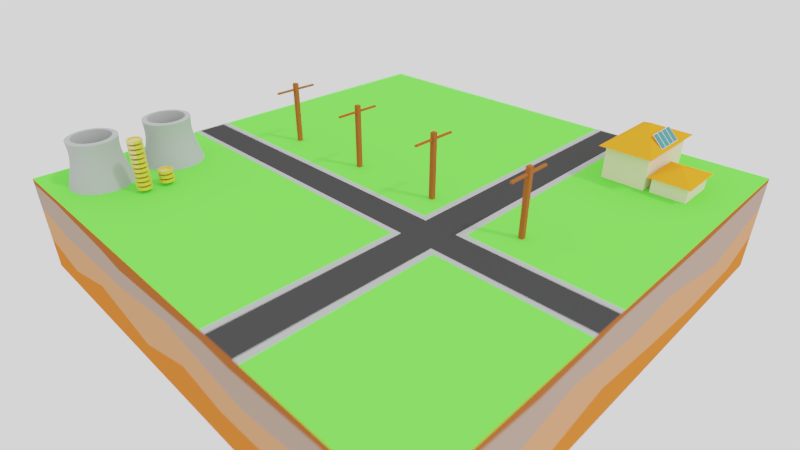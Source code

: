 # Source: solar1.blend  (saved by Blender 2.74.5; exported with 4.5.12 LTS)
import bpy
from mathutils import Matrix  # noqa: F401  (used for matrix-valued properties, if any)

bpy.ops.wm.read_factory_settings(use_empty=True)
scene = bpy.context.scene
scene.name = 'Scene'

# ---- collections
col_collection_1 = bpy.data.collections.new('Collection 1'); scene.collection.children.link(col_collection_1)

# ---- materials (node trees are filled in below, after node groups)
mat_topsoil = bpy.data.materials.new('topsoil')
mat_topsoil.alpha_threshold = 0.0
mat_topsoil.roughness = 0.5
mat_smoke = bpy.data.materials.new('Smoke')
mat_smoke.alpha_threshold = 0.0
mat_smoke.roughness = 0.5
mat_silver = bpy.data.materials.new('silver')
mat_silver.alpha_threshold = 0.0
mat_silver.diffuse_color = (1.0, 1.0, 1.0, 1.0)
mat_silver.roughness = 0.5
mat_silver.specular_intensity = 0.979
mat_material_001 = bpy.data.materials.new('Material.001')
mat_material_001.alpha_threshold = 0.0
mat_material_001.diffuse_color = (0.4899, 0.9765, 1.0, 1.0)
mat_material_001.roughness = 0.5
mat_material_001.line_color = (0.0, 0.0, 0.0, 1.0)
mat_material_002 = bpy.data.materials.new('Material.002')
mat_material_002.alpha_threshold = 0.0
mat_material_002.diffuse_color = (0.8976, 0.9765, 1.0, 1.0)
mat_material_002.roughness = 0.5
mat_material_002.line_color = (0.0, 0.0, 0.0, 1.0)
mat_concrete = bpy.data.materials.new('concrete')
mat_concrete.alpha_threshold = 0.0
mat_concrete.roughness = 0.5
mat_walls = bpy.data.materials.new('walls')
mat_walls.alpha_threshold = 0.0
mat_walls.roughness = 0.5
mat_roof = bpy.data.materials.new('roof')
mat_roof.alpha_threshold = 0.0
mat_roof.roughness = 0.5
mat_grass = bpy.data.materials.new('grass')
mat_grass.alpha_threshold = 0.0
mat_grass.diffuse_color = (0.1346, 1.0, 0.06233, 1.0)
mat_grass.roughness = 0.5
mat_grass.line_color = (0.0, 0.0, 0.0, 1.0)
mat_crust = bpy.data.materials.new('crust')
mat_crust.alpha_threshold = 0.0
mat_crust.roughness = 0.5
mat_mantle = bpy.data.materials.new('mantle')
mat_mantle.alpha_threshold = 0.0
mat_mantle.roughness = 0.5
mat_core = bpy.data.materials.new('core')
mat_core.alpha_threshold = 0.0
mat_core.roughness = 0.5
mat_asphault = bpy.data.materials.new('asphault')
mat_asphault.alpha_threshold = 0.0
mat_asphault.roughness = 0.5

# ---- material node trees
mat_topsoil.use_nodes = True; mat_topsoil.node_tree.nodes.clear()
_N = mat_topsoil.node_tree.nodes; _L = mat_topsoil.node_tree.links
n0 = _N.new('ShaderNodeOutputMaterial'); n0.name = 'Material Output'; n0.location = (300, 300)
n1 = _N.new('ShaderNodeBsdfDiffuse'); n1.name = 'Diffuse BSDF'; n1.location = (10, 300)
n1.inputs[0].default_value = (0.3537, 0.08784, 0.02008, 1.0)
n1.inputs[1].default_value = 0.2026
_L.new(n1.outputs[0], n0.inputs[0])
n0.is_active_output = True
mat_smoke.use_nodes = True; mat_smoke.node_tree.nodes.clear()
_N = mat_smoke.node_tree.nodes; _L = mat_smoke.node_tree.links
n0 = _N.new('ShaderNodeOutputMaterial'); n0.name = 'Material Output'; n0.location = (1200, 150)
n1 = _N.new('ShaderNodeBsdfDiffuse'); n1.name = 'Diffuse BSDF.001'; n1.location = (1000, 150)
n1.inputs[0].default_value = (0.1282, 0.1282, 0.1282, 1.0)
n1.inputs[1].default_value = 0.8302
_L.new(n1.outputs[0], n0.inputs[0])
n0.is_active_output = True
mat_silver.use_nodes = True; mat_silver.node_tree.nodes.clear()
_N = mat_silver.node_tree.nodes; _L = mat_silver.node_tree.links
n0 = _N.new('ShaderNodeOutputMaterial'); n0.name = 'Material Output'; n0.location = (300, 300)
n1 = _N.new('ShaderNodeMixShader'); n1.name = 'Mix Shader'; n1.location = (110, 300)
n1.inputs[0].default_value = 0.2744
n2 = _N.new('ShaderNodeBsdfDiffuse'); n2.name = 'Diffuse BSDF'; n2.location = (-90, 300)
n2.inputs[0].default_value = (0.8, 0.5492, 0.02022, 1.0)
n2.inputs[1].default_value = 0.0439
n3 = _N.new('ShaderNodeBsdfAnisotropic'); n3.name = 'Glossy BSDF'; n3.location = (-90, 300)
n3.distribution = 'GGX'
n3.inputs[1].default_value = 0.2547
_L.new(n1.outputs[0], n0.inputs[0])
_L.new(n2.outputs[0], n1.inputs[1])
_L.new(n3.outputs[0], n1.inputs[2])
n0.is_active_output = True
mat_material_001.use_nodes = True; mat_material_001.node_tree.nodes.clear()
_N = mat_material_001.node_tree.nodes; _L = mat_material_001.node_tree.links
n0 = _N.new('ShaderNodeOutputMaterial'); n0.name = 'Material Output'; n0.location = (300, 300)
n1 = _N.new('ShaderNodeBsdfAnisotropic'); n1.name = 'Glossy BSDF'; n1.location = (100, 300)
n1.distribution = 'GGX'
n1.inputs[0].default_value = (0.07451, 0.3139, 0.3276, 1.0)
n1.inputs[1].default_value = 0.2337
_L.new(n1.outputs[0], n0.inputs[0])
n0.is_active_output = True
mat_concrete.use_nodes = True; mat_concrete.node_tree.nodes.clear()
_N = mat_concrete.node_tree.nodes; _L = mat_concrete.node_tree.links
n0 = _N.new('ShaderNodeOutputMaterial'); n0.name = 'Material Output'; n0.location = (300, 300)
n1 = _N.new('ShaderNodeBsdfDiffuse'); n1.name = 'Diffuse BSDF'; n1.location = (10, 300)
n1.inputs[0].default_value = (0.401, 0.4099, 0.4099, 1.0)
n1.inputs[1].default_value = 0.125
_L.new(n1.outputs[0], n0.inputs[0])
n0.is_active_output = True
mat_walls.use_nodes = True; mat_walls.node_tree.nodes.clear()
_N = mat_walls.node_tree.nodes; _L = mat_walls.node_tree.links
n0 = _N.new('ShaderNodeOutputMaterial'); n0.name = 'Material Output'; n0.location = (300, 300)
n1 = _N.new('ShaderNodeBsdfDiffuse'); n1.name = 'Diffuse BSDF'; n1.location = (10, 300)
n1.inputs[0].default_value = (0.8114, 0.6939, 0.4602, 1.0)
n1.inputs[1].default_value = 0.03398
_L.new(n1.outputs[0], n0.inputs[0])
n0.is_active_output = True
mat_roof.use_nodes = True; mat_roof.node_tree.nodes.clear()
_N = mat_roof.node_tree.nodes; _L = mat_roof.node_tree.links
n0 = _N.new('ShaderNodeOutputMaterial'); n0.name = 'Material Output'; n0.location = (300, 300)
n1 = _N.new('ShaderNodeBsdfDiffuse'); n1.name = 'Diffuse BSDF'; n1.location = (10, 300)
n1.inputs[0].default_value = (0.8448, 0.2885, 0.01493, 1.0)
n1.inputs[1].default_value = 0.1214
_L.new(n1.outputs[0], n0.inputs[0])
n0.is_active_output = True
mat_crust.use_nodes = True; mat_crust.node_tree.nodes.clear()
_N = mat_crust.node_tree.nodes; _L = mat_crust.node_tree.links
n0 = _N.new('ShaderNodeOutputMaterial'); n0.name = 'Material Output'; n0.location = (300, 300)
n1 = _N.new('ShaderNodeBsdfDiffuse'); n1.name = 'Diffuse BSDF'; n1.location = (10, 300)
n1.inputs[0].default_value = (0.3661, 0.252, 0.1966, 1.0)
_L.new(n1.outputs[0], n0.inputs[0])
n0.is_active_output = True
mat_mantle.use_nodes = True; mat_mantle.node_tree.nodes.clear()
_N = mat_mantle.node_tree.nodes; _L = mat_mantle.node_tree.links
n0 = _N.new('ShaderNodeOutputMaterial'); n0.name = 'Material Output'; n0.location = (300, 300)
n1 = _N.new('ShaderNodeBsdfDiffuse'); n1.name = 'Diffuse BSDF'; n1.location = (10, 300)
n1.inputs[0].default_value = (0.6107, 0.2528, 0.1206, 1.0)
_L.new(n1.outputs[0], n0.inputs[0])
n0.is_active_output = True
mat_core.use_nodes = True; mat_core.node_tree.nodes.clear()
_N = mat_core.node_tree.nodes; _L = mat_core.node_tree.links
n0 = _N.new('ShaderNodeOutputMaterial'); n0.name = 'Material Output'; n0.location = (300, 300)
n1 = _N.new('ShaderNodeBsdfDiffuse'); n1.name = 'Diffuse BSDF'; n1.location = (10, 300)
n1.inputs[0].default_value = (0.6674, 0.1444, 0.02325, 1.0)
_L.new(n1.outputs[0], n0.inputs[0])
n0.is_active_output = True
mat_asphault.use_nodes = True; mat_asphault.node_tree.nodes.clear()
_N = mat_asphault.node_tree.nodes; _L = mat_asphault.node_tree.links
n0 = _N.new('ShaderNodeOutputMaterial'); n0.name = 'Material Output'; n0.location = (300, 300)
n1 = _N.new('ShaderNodeBsdfDiffuse'); n1.name = 'Diffuse BSDF'; n1.location = (10, 300)
n1.inputs[0].default_value = (0.03968, 0.03968, 0.03968, 1.0)
n1.inputs[1].default_value = 0.1845
_L.new(n1.outputs[0], n0.inputs[0])
n0.is_active_output = True

# ---- world
world_world = bpy.data.worlds.new('World'); scene.world = world_world
world_world.color = (1.0, 1.0, 1.0)
world_world.use_sun_shadow = False
world_world.sun_shadow_jitter_overblur = 0.0
world_world.cycles.sampling_method = 'MANUAL'
world_world.cycles.sample_map_resolution = 256
world_world.light_settings.distance = 86.0

# ---- cameras
cam_camera_001 = bpy.data.cameras.new('Camera.001')
cam_camera_001.clip_start = 5.3
cam_camera_001.clip_end = 18.2
cam_camera_001.lens = 55.0
cam_camera_001.sensor_width = 72.0
cam_camera_001.ortho_scale = 16.3
cam_camera_001.show_limits = True
cam_camera_001.show_safe_areas = True
cam_camera_001.dof.use_dof = True
cam_camera_001.dof.focus_distance = 0.0
cam_camera_001.dof.aperture_fstop = 0.4
cam_camera_001.dof.aperture_blades = 5
cam_camera = bpy.data.cameras.new('Camera')
cam_camera.type = 'ORTHO'
cam_camera.clip_end = 100.0
cam_camera.lens = 80.0
cam_camera.sensor_width = 72.0
cam_camera.ortho_scale = 5.675
cam_camera.show_safe_areas = True
cam_camera.dof.focus_distance = 0.0

# ---- lights
light_sun = bpy.data.lights.new('Sun', 'SUN')
light_sun.transmission_factor = 0.0
light_sun.cutoff_distance = 30.0
light_sun.angle = 0.09992
light_sun.energy = 1.0
light_sun.shadow_buffer_clip_start = 1.001
light_sun.shadow_soft_size = 0.05
light_sun.shadow_cascade_max_distance = 1000.0
light_sun.cycles.use_multiple_importance_sampling = False

# ---- meshes
me_cube_001 = bpy.data.meshes.new('Cube.001')
me_cube_001.from_pydata([(-0.04306, -0.04306, -0.008582), (-0.04306, -0.04306, 1.262), (-0.04306, 0.04306, -0.008582), (-0.04306, 0.04306, 1.262), (0.04306, -0.04306, -0.008582), (0.04306, -0.04306, 1.262), (0.04306, 0.04306, -0.008582), (0.04306, 0.04306, 1.262), (-0.02261, -0.04306, 1.118), (-0.02261, -0.04306, 1.153), (-0.02261, 0.04306, 1.153), (-0.02261, 0.04306, 1.118), (0.02261, 0.04306, 1.153), (0.02261, 0.04306, 1.118), (0.02261, -0.04306, 1.153), (0.02261, -0.04306, 1.118), (-0.04306, -0.04306, 1.098), (-0.04306, -0.04306, 1.173), (-0.04306, 0.04306, 1.173), (-0.04306, 0.04306, 1.098), (0.04306, 0.04306, 1.173), (0.04306, 0.04306, 1.098), (0.04306, -0.04306, 1.173), (0.04306, -0.04306, 1.098), (-0.02261, -0.4553, 1.118), (-0.02261, -0.4553, 1.153), (-0.02261, 0.4553, 1.153), (-0.02261, 0.4553, 1.118), (0.02261, 0.4553, 1.153), (0.02261, 0.4553, 1.118), (0.02261, -0.4553, 1.153), (0.02261, -0.4553, 1.118)], [], [(16, 19, 2, 0), (19, 21, 6, 2), (21, 23, 4, 6), (23, 16, 0, 4), (0, 2, 6, 4), (5, 7, 3, 1), (5, 1, 17, 22), (10, 12, 28, 26), (7, 5, 22, 20), (20, 22, 23, 21), (3, 7, 20, 18), (11, 10, 26, 27), (1, 3, 18, 17), (17, 18, 19, 16), (8, 9, 17, 16), (10, 11, 19, 18), (13, 12, 20, 21), (14, 15, 23, 22), (9, 14, 22, 17), (15, 8, 16, 23), (12, 10, 18, 20), (11, 13, 21, 19), (30, 25, 24, 31), (26, 28, 29, 27), (14, 9, 25, 30), (12, 13, 29, 28), (9, 8, 24, 25), (13, 11, 27, 29), (8, 15, 31, 24), (15, 14, 30, 31)])
me_cube_001.materials.append(mat_topsoil)
me_cube_001.use_remesh_preserve_volume = False
me_cube_001.use_remesh_preserve_attributes = False
me_cube_001.use_mirror_vertex_groups = False
me_cube_001.update()
me_circle_003 = bpy.data.meshes.new('Circle.003')
me_circle_003.from_pydata([(8.494e-09, 0.1449, 0.0), (-0.07247, 0.1255, 0.0), (-0.1255, 0.07247, 0.0), (-0.1449, -1.253e-07, 0.0), (-0.1255, -0.07248, 0.0), (-0.07247, -0.1255, 0.0), (-1.339e-08, -0.145, 0.0), (0.07247, -0.1255, 0.0), (0.1255, -0.07248, 0.0), (0.1449, -1.863e-07, 0.0), (0.1255, 0.07247, 0.0), (0.07248, 0.1255, 0.0), (1.821e-08, -1.455e-07, 0.0)], [], [(5, 12, 4), (0, 12, 11), (2, 12, 1), (9, 12, 8), (6, 12, 5), (3, 12, 2), (10, 12, 9), (7, 12, 6), (4, 12, 3), (11, 12, 10), (1, 12, 0), (8, 12, 7)])
me_circle_003.use_remesh_preserve_volume = False
me_circle_003.use_remesh_preserve_attributes = False
me_circle_003.use_mirror_vertex_groups = False
me_circle_003.update()
me_circle_002 = bpy.data.meshes.new('Circle.002')
me_circle_002.from_pydata([(8.494e-09, 0.1449, 0.0), (-0.07247, 0.1255, 0.0), (-0.1255, 0.07247, 0.0), (-0.1449, -1.253e-07, 0.0), (-0.1255, -0.07248, 0.0), (-0.07247, -0.1255, 0.0), (-1.339e-08, -0.145, 0.0), (0.07247, -0.1255, 0.0), (0.1255, -0.07248, 0.0), (0.1449, -1.863e-07, 0.0), (0.1255, 0.07247, 0.0), (0.07248, 0.1255, 0.0), (1.821e-08, -1.455e-07, 0.0)], [], [(5, 12, 4), (0, 12, 11), (2, 12, 1), (9, 12, 8), (6, 12, 5), (3, 12, 2), (10, 12, 9), (7, 12, 6), (4, 12, 3), (11, 12, 10), (1, 12, 0), (8, 12, 7)])
me_circle_002.use_remesh_preserve_volume = False
me_circle_002.use_remesh_preserve_attributes = False
me_circle_002.use_mirror_vertex_groups = False
me_circle_002.update()
me_icosphere = bpy.data.meshes.new('Icosphere')
me_icosphere.from_pydata([(0.0, 2.736e-09, -0.4492), (0.325, -0.2361, -0.2009), (-0.1241, -0.3821, -0.2009), (-0.4017, 2.736e-09, -0.2009), (-0.1241, 0.3821, -0.2009), (0.325, 0.2361, -0.2009), (0.1241, -0.3821, 0.2009), (-0.325, -0.2361, 0.2009), (-0.325, 0.2361, 0.2009), (0.1241, 0.3821, 0.2009), (0.4017, 2.736e-09, 0.2009), (0.0, 2.736e-09, 0.4492)], [], [(0, 1, 2), (1, 0, 5), (0, 2, 3), (0, 3, 4), (0, 4, 5), (1, 5, 10), (2, 1, 6), (3, 2, 7), (4, 3, 8), (5, 4, 9), (1, 10, 6), (2, 6, 7), (3, 7, 8), (4, 8, 9), (5, 9, 10), (6, 10, 11), (7, 6, 11), (8, 7, 11), (9, 8, 11), (10, 9, 11)])
me_icosphere.materials.append(mat_smoke)
me_icosphere.use_remesh_preserve_volume = False
me_icosphere.use_remesh_preserve_attributes = False
me_icosphere.use_mirror_vertex_groups = False
me_icosphere.update()
me_circle_001 = bpy.data.meshes.new('Circle.001')
me_circle_001.from_pydata([(1.27e-08, 0.139, 0.0), (-0.06951, 0.1204, 0.0), (-0.1204, 0.06951, 0.0), (-0.139, -1.31e-07, 0.0), (-0.1204, -0.06951, 0.0), (-0.06951, -0.1204, 0.0), (-8.293e-09, -0.139, 0.0), (0.06951, -0.1204, 0.0), (0.1204, -0.06951, 0.0), (0.139, -1.895e-07, 0.0), (0.1204, 0.06951, 0.0), (0.06951, 0.1204, 0.0), (1.27e-08, 0.139, -0.05323), (-0.06951, 0.1204, -0.05323), (-0.1204, 0.06951, -0.05323), (-0.139, -1.31e-07, -0.05323), (-0.1204, -0.06951, -0.05323), (-0.06951, -0.1204, -0.05323), (-8.293e-09, -0.139, -0.05323), (0.06951, -0.1204, -0.05323), (0.1204, -0.06951, -0.05323), (0.139, -1.895e-07, -0.05323), (0.1204, 0.06951, -0.05323), (0.06951, 0.1204, -0.05323), (1.582e-08, 0.1033, 0.0), (-0.05165, 0.08946, 0.0), (-0.08946, 0.05165, 0.0), (-0.1033, -1.359e-07, 0.0), (-0.08946, -0.05165, 0.0), (-0.05165, -0.08946, 0.0), (2.18e-10, -0.1033, 0.0), (0.05165, -0.08946, 0.0), (0.08946, -0.05165, 0.0), (0.1033, -1.795e-07, 0.0), (0.08946, 0.05165, 0.0), (0.05165, 0.08946, 0.0), (1.582e-08, 0.1033, -0.05323), (-0.05165, 0.08946, -0.05323), (-0.08946, 0.05165, -0.05323), (-0.1033, -1.359e-07, -0.05323), (-0.08946, -0.05165, -0.05323), (-0.05165, -0.08946, -0.05323), (2.18e-10, -0.1033, -0.05323), (0.05165, -0.08946, -0.05323), (0.08946, -0.05165, -0.05323), (0.1033, -1.795e-07, -0.05323), (0.08946, 0.05165, -0.05323), (0.05165, 0.08946, -0.05323), (1.582e-08, 0.1033, -0.01452), (-0.05165, 0.08946, -0.01452), (-0.08946, 0.05165, -0.01452), (-0.1033, -1.359e-07, -0.01452), (-0.08946, -0.05165, -0.01452), (-0.05165, -0.08946, -0.01452), (2.18e-10, -0.1033, -0.01452), (0.05165, -0.08946, -0.01452), (0.08946, -0.05165, -0.01452), (0.1033, -1.795e-07, -0.01452), (0.08946, 0.05165, -0.01452), (0.05165, 0.08946, -0.01452), (1.582e-08, 0.1033, -0.03871), (-0.05165, 0.08946, -0.03871), (-0.08946, 0.05165, -0.03871), (-0.1033, -1.359e-07, -0.03871), (-0.08946, -0.05165, -0.03871), (-0.05165, -0.08946, -0.03871), (2.18e-10, -0.1033, -0.03871), (0.05165, -0.08946, -0.03871), (0.08946, -0.05165, -0.03871), (0.1033, -1.795e-07, -0.03871), (0.08946, 0.05165, -0.03871), (0.05165, 0.08946, -0.03871), (2.406e-08, -1.49e-07, 0.003426), (2.406e-08, -1.49e-07, -0.05665)], [], [(9, 8, 20, 21), (6, 5, 17, 18), (3, 2, 14, 15), (10, 9, 21, 22), (7, 6, 18, 19), (4, 3, 15, 16), (11, 10, 22, 23), (1, 0, 12, 13), (8, 7, 19, 20), (5, 4, 16, 17), (0, 11, 23, 12), (2, 1, 13, 14), (1, 2, 26, 25), (17, 16, 40, 41), (9, 10, 34, 33), (2, 3, 27, 26), (18, 17, 41, 42), (10, 11, 35, 34), (3, 4, 28, 27), (19, 18, 42, 43), (11, 0, 24, 35), (4, 5, 29, 28), (20, 19, 43, 44), (13, 12, 36, 37), (5, 6, 30, 29), (21, 20, 44, 45), (14, 13, 37, 38), (6, 7, 31, 30), (22, 21, 45, 46), (15, 14, 38, 39), (7, 8, 32, 31), (23, 22, 46, 47), (0, 1, 25, 24), (16, 15, 39, 40), (8, 9, 33, 32), (12, 23, 47, 36), (26, 27, 51, 50), (42, 41, 65, 66), (34, 35, 59, 58), (27, 28, 52, 51), (43, 42, 66, 67), (35, 24, 48, 59), (28, 29, 53, 52), (44, 43, 67, 68), (37, 36, 60, 61), (29, 30, 54, 53), (45, 44, 68, 69), (38, 37, 61, 62), (30, 31, 55, 54), (46, 45, 69, 70), (39, 38, 62, 63), (31, 32, 56, 55), (47, 46, 70, 71), (24, 25, 49, 48), (40, 39, 63, 64), (32, 33, 57, 56), (36, 47, 71, 60), (25, 26, 50, 49), (41, 40, 64, 65), (33, 34, 58, 57), (54, 55, 72), (70, 69, 73), (63, 62, 73), (55, 56, 72), (71, 70, 73), (48, 49, 72), (64, 63, 73), (56, 57, 72), (60, 71, 73), (49, 50, 72), (65, 64, 73), (57, 58, 72), (50, 51, 72), (66, 65, 73), (58, 59, 72), (51, 52, 72), (67, 66, 73), (59, 48, 72), (52, 53, 72), (68, 67, 73), (61, 60, 73), (53, 54, 72), (69, 68, 73), (62, 61, 73)])
me_circle_001.materials.append(mat_silver)
me_circle_001.use_remesh_preserve_volume = False
me_circle_001.use_remesh_preserve_attributes = False
me_circle_001.use_mirror_vertex_groups = False
me_circle_001.update()
me_circle = bpy.data.meshes.new('Circle')
me_circle.from_pydata([(1.27e-08, 0.139, 0.0), (-0.06951, 0.1204, 0.0), (-0.1204, 0.06951, 0.0), (-0.139, -1.31e-07, 0.0), (-0.1204, -0.06951, 0.0), (-0.06951, -0.1204, 0.0), (-8.293e-09, -0.139, 0.0), (0.06951, -0.1204, 0.0), (0.1204, -0.06951, 0.0), (0.139, -1.895e-07, 0.0), (0.1204, 0.06951, 0.0), (0.06951, 0.1204, 0.0), (1.27e-08, 0.139, -0.05323), (-0.06951, 0.1204, -0.05323), (-0.1204, 0.06951, -0.05323), (-0.139, -1.31e-07, -0.05323), (-0.1204, -0.06951, -0.05323), (-0.06951, -0.1204, -0.05323), (-8.293e-09, -0.139, -0.05323), (0.06951, -0.1204, -0.05323), (0.1204, -0.06951, -0.05323), (0.139, -1.895e-07, -0.05323), (0.1204, 0.06951, -0.05323), (0.06951, 0.1204, -0.05323), (1.582e-08, 0.1033, 0.0), (-0.05165, 0.08946, 0.0), (-0.08946, 0.05165, 0.0), (-0.1033, -1.359e-07, 0.0), (-0.08946, -0.05165, 0.0), (-0.05165, -0.08946, 0.0), (2.18e-10, -0.1033, 0.0), (0.05165, -0.08946, 0.0), (0.08946, -0.05165, 0.0), (0.1033, -1.795e-07, 0.0), (0.08946, 0.05165, 0.0), (0.05165, 0.08946, 0.0), (1.582e-08, 0.1033, -0.05323), (-0.05165, 0.08946, -0.05323), (-0.08946, 0.05165, -0.05323), (-0.1033, -1.359e-07, -0.05323), (-0.08946, -0.05165, -0.05323), (-0.05165, -0.08946, -0.05323), (2.18e-10, -0.1033, -0.05323), (0.05165, -0.08946, -0.05323), (0.08946, -0.05165, -0.05323), (0.1033, -1.795e-07, -0.05323), (0.08946, 0.05165, -0.05323), (0.05165, 0.08946, -0.05323), (1.582e-08, 0.1033, -0.01452), (-0.05165, 0.08946, -0.01452), (-0.08946, 0.05165, -0.01452), (-0.1033, -1.359e-07, -0.01452), (-0.08946, -0.05165, -0.01452), (-0.05165, -0.08946, -0.01452), (2.18e-10, -0.1033, -0.01452), (0.05165, -0.08946, -0.01452), (0.08946, -0.05165, -0.01452), (0.1033, -1.795e-07, -0.01452), (0.08946, 0.05165, -0.01452), (0.05165, 0.08946, -0.01452), (1.582e-08, 0.1033, -0.03871), (-0.05165, 0.08946, -0.03871), (-0.08946, 0.05165, -0.03871), (-0.1033, -1.359e-07, -0.03871), (-0.08946, -0.05165, -0.03871), (-0.05165, -0.08946, -0.03871), (2.18e-10, -0.1033, -0.03871), (0.05165, -0.08946, -0.03871), (0.08946, -0.05165, -0.03871), (0.1033, -1.795e-07, -0.03871), (0.08946, 0.05165, -0.03871), (0.05165, 0.08946, -0.03871), (2.406e-08, -1.49e-07, 0.003426), (2.406e-08, -1.49e-07, -0.05665)], [], [(9, 8, 20, 21), (6, 5, 17, 18), (3, 2, 14, 15), (10, 9, 21, 22), (7, 6, 18, 19), (4, 3, 15, 16), (11, 10, 22, 23), (1, 0, 12, 13), (8, 7, 19, 20), (5, 4, 16, 17), (0, 11, 23, 12), (2, 1, 13, 14), (1, 2, 26, 25), (17, 16, 40, 41), (9, 10, 34, 33), (2, 3, 27, 26), (18, 17, 41, 42), (10, 11, 35, 34), (3, 4, 28, 27), (19, 18, 42, 43), (11, 0, 24, 35), (4, 5, 29, 28), (20, 19, 43, 44), (13, 12, 36, 37), (5, 6, 30, 29), (21, 20, 44, 45), (14, 13, 37, 38), (6, 7, 31, 30), (22, 21, 45, 46), (15, 14, 38, 39), (7, 8, 32, 31), (23, 22, 46, 47), (0, 1, 25, 24), (16, 15, 39, 40), (8, 9, 33, 32), (12, 23, 47, 36), (26, 27, 51, 50), (42, 41, 65, 66), (34, 35, 59, 58), (27, 28, 52, 51), (43, 42, 66, 67), (35, 24, 48, 59), (28, 29, 53, 52), (44, 43, 67, 68), (37, 36, 60, 61), (29, 30, 54, 53), (45, 44, 68, 69), (38, 37, 61, 62), (30, 31, 55, 54), (46, 45, 69, 70), (39, 38, 62, 63), (31, 32, 56, 55), (47, 46, 70, 71), (24, 25, 49, 48), (40, 39, 63, 64), (32, 33, 57, 56), (36, 47, 71, 60), (25, 26, 50, 49), (41, 40, 64, 65), (33, 34, 58, 57), (54, 55, 72), (70, 69, 73), (63, 62, 73), (55, 56, 72), (71, 70, 73), (48, 49, 72), (64, 63, 73), (56, 57, 72), (60, 71, 73), (49, 50, 72), (65, 64, 73), (57, 58, 72), (50, 51, 72), (66, 65, 73), (58, 59, 72), (51, 52, 72), (67, 66, 73), (59, 48, 72), (52, 53, 72), (68, 67, 73), (61, 60, 73), (53, 54, 72), (69, 68, 73), (62, 61, 73)])
me_circle.materials.append(mat_silver)
me_circle.use_remesh_preserve_volume = False
me_circle.use_remesh_preserve_attributes = False
me_circle.use_mirror_vertex_groups = False
me_circle.update()
me_plane_001 = bpy.data.meshes.new('Plane.001')
me_plane_001.from_pydata([(-0.05224, -0.05151, -0.0161), (0.05107, -0.05151, -0.0161), (-0.05224, 0.0518, -0.0161), (0.05107, 0.0518, -0.0161), (-0.05224, -0.05151, 0.002159), (0.05107, -0.05151, 0.002159), (-0.05224, 0.0518, 0.002159), (0.05107, 0.0518, 0.002159), (-0.05053, 0.0501, 0.002159), (-0.05053, -0.0498, 0.002159), (0.04936, -0.0498, 0.002159), (0.04936, 0.0501, 0.002159), (-0.05053, 0.0501, -0.007052), (-0.05053, -0.0498, -0.007052), (0.04936, -0.0498, -0.007052), (0.04936, 0.0501, -0.007052), (-0.0508, -0.0508, 0.0), (0.0508, -0.0508, 0.0), (-0.0508, 0.0508, 0.0), (0.0508, 0.0508, 0.0)], [], [(0, 2, 3, 1), (11, 8, 12, 15), (3, 2, 6, 7), (1, 3, 7, 5), (0, 1, 5, 4), (2, 0, 4, 6), (9, 8, 6, 4), (10, 9, 4, 5), (11, 10, 5, 7), (8, 11, 7, 6), (13, 14, 15, 12), (10, 11, 15, 14), (9, 10, 14, 13), (8, 9, 13, 12), (16, 17, 19, 18)])
me_plane_001.polygons.foreach_set('material_index', [1, 1, 1, 1, 1, 1, 1, 1, 1, 1, 1, 1, 1, 1, 0])
me_plane_001.materials.append(mat_material_001)
me_plane_001.materials.append(mat_material_002)
me_plane_001.use_remesh_preserve_volume = False
me_plane_001.use_remesh_preserve_attributes = False
me_plane_001.use_mirror_vertex_groups = False
me_plane_001.update()
me_power_plant = bpy.data.meshes.new('power plant')
me_power_plant.from_pydata([(-4.747e-08, 0.6003, 0.0), (-0.1171, 0.5887, 0.0), (-0.2297, 0.5546, 0.0), (-0.3335, 0.4991, 0.0), (-0.4244, 0.4244, 0.0), (-0.4991, 0.3335, 0.0), (-0.5546, 0.2297, 0.0), (-0.5887, 0.1171, 0.0), (-0.6003, 1.592e-07, 0.0), (-0.5887, -0.1171, 0.0), (-0.5546, -0.2297, 0.0), (-0.4991, -0.3335, 0.0), (-0.4244, -0.4244, 0.0), (-0.3335, -0.4991, 0.0), (-0.2297, -0.5546, 0.0), (-0.1171, -0.5887, 0.0), (1.481e-07, -0.6003, 0.0), (0.1171, -0.5887, 0.0), (0.2297, -0.5546, 0.0), (0.3335, -0.4991, 0.0), (0.4244, -0.4244, 0.0), (0.4991, -0.3335, 0.0), (0.5546, -0.2297, 0.0), (0.5887, -0.1171, 0.0), (0.6003, 6.935e-07, 0.0), (0.5887, 0.1171, 0.0), (0.5546, 0.2297, 0.0), (0.4991, 0.3335, 0.0), (0.4244, 0.4244, 0.0), (0.3335, 0.4991, 0.0), (0.2297, 0.5546, 0.0), (0.1171, 0.5887, 0.0), (-6.671e-08, 0.4644, 0.8929), (-0.09059, 0.4554, 0.8929), (-0.1777, 0.429, 0.8929), (-0.258, 0.3861, 0.8929), (-0.3284, 0.3284, 0.8929), (-0.3861, 0.258, 0.8929), (-0.429, 0.1777, 0.8929), (-0.4554, 0.09059, 0.8929), (-0.4644, 1.911e-07, 0.8929), (-0.4554, -0.09059, 0.8929), (-0.429, -0.1777, 0.8929), (-0.3861, -0.258, 0.8929), (-0.3284, -0.3284, 0.8929), (-0.258, -0.3861, 0.8929), (-0.1777, -0.429, 0.8929), (-0.09059, -0.4554, 0.8929), (8.46e-08, -0.4644, 0.8929), (0.09059, -0.4554, 0.8929), (0.1777, -0.429, 0.8929), (0.258, -0.3861, 0.8929), (0.3284, -0.3284, 0.8929), (0.3861, -0.258, 0.8929), (0.429, -0.1777, 0.8929), (0.4554, -0.09059, 0.8929), (0.4644, 6.044e-07, 0.8929), (0.4554, 0.09059, 0.8929), (0.429, 0.1777, 0.8929), (0.3861, 0.258, 0.8929), (0.3284, 0.3284, 0.8929), (0.258, 0.3861, 0.8929), (0.1777, 0.429, 0.8929), (0.09059, 0.4554, 0.8929), (0.1615, -0.3899, 0.5592), (0.08234, -0.414, 0.5592), (-0.3509, 0.2345, 0.5592), (-0.2985, 0.2985, 0.5592), (-6.475e-08, 0.4221, 0.5592), (0.08234, 0.414, 0.5592), (0.2345, -0.3509, 0.5592), (-0.3899, 0.1615, 0.5592), (0.2985, -0.2985, 0.5592), (-0.414, 0.08234, 0.5592), (0.3509, -0.2345, 0.5592), (-0.4221, 2.026e-07, 0.5592), (0.3899, -0.1615, 0.5592), (-0.414, -0.08234, 0.5592), (0.414, -0.08234, 0.5592), (-0.3899, -0.1615, 0.5592), (0.4221, 5.783e-07, 0.5592), (-0.3509, -0.2345, 0.5592), (0.414, 0.08234, 0.5592), (-0.2985, -0.2985, 0.5592), (0.3899, 0.1615, 0.5592), (-0.2345, -0.3509, 0.5592), (0.3509, 0.2345, 0.5592), (-0.1615, -0.3899, 0.5592), (-0.08234, 0.414, 0.5592), (0.2985, 0.2985, 0.5592), (-0.08234, -0.414, 0.5592), (-0.1615, 0.3899, 0.5592), (0.2345, 0.3509, 0.5592), (7.277e-08, -0.4221, 0.5592), (-0.2345, 0.3509, 0.5592), (0.1615, 0.3899, 0.5592), (-1.167e-07, 0.1112, 0.0), (-0.0217, 0.1091, 0.0), (-0.04256, 0.1028, 0.0), (-0.06179, 0.09248, 0.0), (-0.07865, 0.07865, 0.0), (-0.09248, 0.06179, 0.0), (-0.1028, 0.04256, 0.0), (-0.1091, 0.0217, 0.0), (-0.1112, 2.738e-07, 0.0), (-0.1091, -0.0217, 0.0), (-0.1028, -0.04256, 0.0), (-0.09248, -0.06179, 0.0), (-0.07865, -0.07865, 0.0), (-0.06179, -0.09248, 0.0), (-0.04256, -0.1028, 0.0), (-0.0217, -0.1091, 0.0), (-8.049e-08, -0.1112, 0.0), (0.0217, -0.1091, 0.0), (0.04256, -0.1028, 0.0), (0.06179, -0.09248, 0.0), (0.07865, -0.07865, 0.0), (0.09248, -0.06179, 0.0), (0.1028, -0.04256, 0.0), (0.1091, -0.0217, 0.0), (0.1112, 3.728e-07, 0.0), (0.1091, 0.0217, 0.0), (0.1028, 0.04256, 0.0), (0.09248, 0.06179, 0.0), (0.07865, 0.07865, 0.0), (0.06179, 0.09248, 0.0), (0.04256, 0.1028, 0.0), (0.0217, 0.1091, 0.0)], [], [(64, 50, 49, 65), (66, 37, 36, 67), (68, 32, 63, 69), (70, 51, 50, 64), (71, 38, 37, 66), (72, 52, 51, 70), (73, 39, 38, 71), (74, 53, 52, 72), (75, 40, 39, 73), (76, 54, 53, 74), (77, 41, 40, 75), (78, 55, 54, 76), (79, 42, 41, 77), (80, 56, 55, 78), (81, 43, 42, 79), (82, 57, 56, 80), (83, 44, 43, 81), (84, 58, 57, 82), (85, 45, 44, 83), (86, 59, 58, 84), (87, 46, 45, 85), (88, 33, 32, 68), (89, 60, 59, 86), (90, 47, 46, 87), (91, 34, 33, 88), (92, 61, 60, 89), (93, 48, 47, 90), (94, 35, 34, 91), (95, 62, 61, 92), (65, 49, 48, 93), (67, 36, 35, 94), (69, 63, 62, 95), (31, 69, 95, 30), (4, 67, 94, 3), (17, 65, 93, 16), (30, 95, 92, 29), (3, 94, 91, 2), (16, 93, 90, 15), (29, 92, 89, 28), (2, 91, 88, 1), (15, 90, 87, 14), (28, 89, 86, 27), (1, 88, 68, 0), (14, 87, 85, 13), (27, 86, 84, 26), (13, 85, 83, 12), (26, 84, 82, 25), (12, 83, 81, 11), (25, 82, 80, 24), (11, 81, 79, 10), (24, 80, 78, 23), (10, 79, 77, 9), (23, 78, 76, 22), (9, 77, 75, 8), (22, 76, 74, 21), (8, 75, 73, 7), (21, 74, 72, 20), (7, 73, 71, 6), (20, 72, 70, 19), (6, 71, 66, 5), (19, 70, 64, 18), (0, 68, 69, 31), (5, 66, 67, 4), (18, 64, 65, 17), (30, 29, 125, 126), (17, 16, 112, 113), (4, 3, 99, 100), (31, 30, 126, 127), (18, 17, 113, 114), (5, 4, 100, 101), (0, 31, 127, 96), (19, 18, 114, 115), (6, 5, 101, 102), (20, 19, 115, 116), (7, 6, 102, 103), (21, 20, 116, 117), (8, 7, 103, 104), (22, 21, 117, 118), (9, 8, 104, 105), (23, 22, 118, 119), (10, 9, 105, 106), (24, 23, 119, 120), (11, 10, 106, 107), (25, 24, 120, 121), (12, 11, 107, 108), (26, 25, 121, 122), (13, 12, 108, 109), (27, 26, 122, 123), (14, 13, 109, 110), (1, 0, 96, 97), (28, 27, 123, 124), (15, 14, 110, 111), (2, 1, 97, 98), (29, 28, 124, 125), (16, 15, 111, 112), (3, 2, 98, 99)])
me_power_plant.polygons.foreach_set('use_smooth', [True] * 96)
_k = {(0, 1): 1.0, (1, 2): 1.0, (2, 3): 1.0, (3, 4): 1.0, (4, 5): 1.0, (5, 6): 1.0, (6, 7): 1.0, (7, 8): 1.0, (8, 9): 1.0, (9, 10): 1.0, (10, 11): 1.0, (11, 12): 1.0, (12, 13): 1.0, (13, 14): 1.0, (14, 15): 1.0, (15, 16): 1.0, (16, 17): 1.0, (17, 18): 1.0, (18, 19): 1.0, (19, 20): 1.0, (20, 21): 1.0, (21, 22): 1.0, (22, 23): 1.0, (23, 24): 1.0, (24, 25): 1.0, (25, 26): 1.0, (26, 27): 1.0, (27, 28): 1.0, (28, 29): 1.0, (29, 30): 1.0, (30, 31): 1.0, (0, 31): 1.0}
me_power_plant.attributes.new('crease_edge', 'FLOAT', 'EDGE').data.foreach_set('value', [_k.get((min(e.vertices), max(e.vertices)), 0.0) for e in me_power_plant.edges])
me_power_plant.materials.append(mat_concrete)
me_power_plant.use_remesh_preserve_volume = False
me_power_plant.use_remesh_preserve_attributes = False
me_power_plant.use_mirror_vertex_groups = False
me_power_plant.update()
me_house = bpy.data.meshes.new('house')
me_house.from_pydata([(-0.8377, -0.7497, -0.3323), (-0.8377, -0.7497, 0.3323), (-0.8377, 0.7497, -0.3323), (-0.8377, 0.7497, 0.3323), (0.007188, -0.7497, -0.3323), (0.007188, -0.7497, 0.3323), (0.007188, 0.7497, -0.3323), (0.007188, 0.7497, 0.3323), (-0.9232, -0.9014, 0.3323), (-0.9232, 0.9014, 0.3323), (0.09269, 0.9014, 0.3323), (0.09269, -0.9014, 0.3323), (-0.4153, 0.0, 0.6811), (0.1113, -0.7172, -0.3326), (0.1113, -0.7172, -0.03101), (0.1113, 0.1255, -0.3326), (0.1113, 0.1255, -0.03101), (0.7768, -0.7172, -0.3326), (0.7768, -0.7172, -0.03101), (0.7768, 0.1255, -0.3326), (0.7768, 0.1255, -0.03101), (0.04392, -0.8025, -0.03101), (0.04392, 0.2108, -0.03101), (0.8442, 0.2108, -0.03101), (0.8442, -0.8025, -0.03101), (0.444, -0.2959, 0.1273)], [], [(1, 3, 2, 0), (3, 7, 6, 2), (7, 5, 4, 6), (5, 1, 0, 4), (0, 2, 6, 4), (5, 7, 10, 11), (3, 1, 8, 9), (1, 5, 11, 8), (7, 3, 9, 10), (11, 10, 12), (9, 8, 12), (8, 11, 12), (10, 9, 12), (14, 16, 15, 13), (16, 20, 19, 15), (20, 18, 17, 19), (18, 14, 13, 17), (13, 15, 19, 17), (18, 20, 23, 24), (16, 14, 21, 22), (14, 18, 24, 21), (20, 16, 22, 23), (24, 23, 25), (22, 21, 25), (21, 24, 25), (23, 22, 25)])
me_house.polygons.foreach_set('material_index', [0, 0, 0, 0, 0, 1, 1, 1, 1, 1, 1, 1, 1, 0, 0, 0, 0, 0, 1, 1, 1, 1, 1, 1, 1, 1])
me_house.materials.append(mat_walls)
me_house.materials.append(mat_roof)
me_house.use_remesh_preserve_volume = False
me_house.use_remesh_preserve_attributes = False
me_house.use_mirror_vertex_groups = False
me_house.update()
me_cube = bpy.data.meshes.new('Cube')
me_cube.from_pydata([(5.0, 5.0, -1.0), (5.0, -5.0, -1.0), (-5.0, -5.0, -1.0), (-5.0, 5.0, -1.0), (5.0, 5.0, 1.0), (5.0, -5.0, 1.0), (-5.0, -5.0, 1.0), (-5.0, 5.0, 1.0), (5.0, 5.0, -0.269), (5.0, 5.0, 0.3831), (5.0, 5.0, 0.9234), (5.0, -5.0, -0.5413), (5.0, -5.0, 0.3178), (5.0, -5.0, 0.8031), (-5.0, -5.0, -0.3493), (-5.0, -5.0, 0.3831), (-5.0, -5.0, 0.8922), (-5.0, 5.0, -0.2481), (-5.0, 5.0, 0.3831), (-5.0, 5.0, 0.8922), (3.698, 5.0, -1.0), (1.788, 5.0, -1.0), (1.205, 5.0, -1.0), (-1.778, 5.0, -1.001), (-2.299, 5.0, -1.0), (-3.829, 5.0, -1.0), (3.698, -5.0, -1.0), (1.788, -5.0, -1.0), (1.205, -5.0, -1.0), (-1.778, -5.0, -1.001), (-2.299, -5.0, -1.0), (-3.829, -5.0, -1.0), (2.668, 5.0, 1.0), (2.242, 5.0, 1.0), (2.113, 5.0, 1.0), (1.448, 5.0, 1.0), (1.332, 5.0, 1.0), (0.9911, 5.0, 1.0), (2.668, -5.0, 1.0), (2.242, -5.0, 1.0), (2.113, -5.0, 1.0), (1.448, -5.0, 1.0), (1.332, -5.0, 1.0), (0.9911, -5.0, 1.0), (3.698, 5.0, 0.8922), (2.478, 5.0, 0.9175), (1.971, 5.0, 0.9259), (1.392, 5.0, 0.919), (-1.001, 5.0, 0.7925), (-3.855, 5.0, 0.8499), (3.722, 5.0, 0.3587), (2.321, 5.0, 0.2495), (1.125, 5.0, 0.3745), (-0.4182, 5.0, 0.193), (-2.167, 5.0, 0.2398), (-3.829, 5.0, 0.2401), (3.993, 5.0, -0.4757), (1.623, 5.0, -0.2496), (0.7509, 5.0, -0.2294), (-1.147, 5.0, -0.56), (-2.076, 5.0, -0.3834), (-3.829, 5.0, -0.2964), (3.788, -5.0, -0.2706), (1.459, -5.0, -0.3679), (0.4574, -5.0, -0.1913), (-0.8253, -5.0, -0.5729), (-2.461, -5.0, -0.2365), (-3.829, -5.0, -0.5811), (3.738, -5.0, 0.3435), (2.085, -5.0, 0.1593), (0.1934, -5.0, 0.4662), (-1.59, -5.0, 0.233), (-2.088, -5.0, 0.2489), (-3.829, -5.0, 0.1935), (3.751, -5.0, 0.8501), (1.978, -5.0, 0.7553), (1.237, -5.0, 0.7974), (-1.293, -5.0, 0.6699), (-1.978, -5.0, 0.7707), (-3.829, -5.0, 0.891), (5.0, 4.081, -1.0), (5.0, 2.181, -1.0), (5.0, 1.536, -1.0), (5.0, -2.008, -1.0), (5.0, -2.58, -1.0), (5.0, -4.289, -1.0), (-5.0, -1.833, -1.0), (-5.0, -1.549, -1.0), (-5.0, -1.454, -1.0), (-5.0, -0.8636, -1.0), (-5.0, -0.7561, -1.0), (-5.0, -0.4398, -1.0), (5.0, -0.4398, 1.0), (5.0, -0.7561, 1.0), (5.0, -0.8636, 1.0), (5.0, -1.454, 1.0), (5.0, -1.549, 1.0), (5.0, -1.833, 1.0), (-5.0, -1.833, 1.0), (-5.0, -1.549, 1.0), (-5.0, -1.454, 1.0), (-5.0, -0.8636, 1.0), (-5.0, -0.7561, 1.0), (-5.0, -0.4398, 1.0), (-5.0, -3.857, -0.3661), (-5.0, -2.336, -0.04295), (-5.0, -1.102, -0.4692), (-5.0, 0.09366, -0.2117), (-5.0, 1.74, -0.06488), (-5.0, 3.704, -0.4649), (-5.0, -3.942, 0.6497), (-5.0, -2.264, 0.6376), (-5.0, -1.333, 0.6133), (-5.0, -0.6939, 0.5406), (-5.0, 1.498, 0.6255), (-5.0, 3.607, 0.5649), (-5.0, -3.227, 0.9044), (-5.0, -2.215, 0.8559), (-5.0, -1.296, 0.8317), (-5.0, -0.803, 0.8438), (-5.0, 1.183, 0.8317), (-5.0, 3.571, 0.8317), (5.0, 4.007, -0.6127), (5.0, 2.276, -0.622), (5.0, 0.6823, -0.4955), (5.0, -0.9339, -0.3028), (5.0, -2.748, -0.6564), (5.0, -4.131, -0.3231), (5.0, 3.027, -0.05237), (5.0, 1.003, 0.3286), (5.0, -0.2769, 0.2371), (5.0, -1.882, 0.4016), (5.0, -3.064, 0.148), (5.0, -4.311, 0.2742), (5.0, 2.02, 0.8471), (5.0, -0.5717, 0.8785), (5.0, -0.9506, 0.8846), (5.0, -1.566, 0.8404), (5.0, -2.738, 0.7965), (5.0, -4.321, 0.8742), (2.668, -0.4398, 1.0), (2.668, -0.7561, 1.0), (2.668, -0.8636, 1.0), (2.668, -1.454, 1.0), (2.668, -1.549, 1.0), (2.668, -1.833, 1.0), (2.242, -0.4398, 1.0), (2.242, -0.7561, 1.0), (2.242, -0.8636, 1.0), (2.242, -1.454, 1.0), (2.242, -1.549, 1.0), (2.242, -1.833, 1.0), (2.113, -0.4398, 1.0), (2.113, -0.7561, 1.0), (2.113, -0.8636, 1.0), (2.113, -1.454, 1.0), (2.113, -1.549, 1.0), (2.113, -1.833, 1.0), (1.448, -0.4398, 1.0), (1.448, -0.7561, 1.0), (1.448, -0.8636, 1.0), (1.448, -1.454, 1.0), (1.448, -1.549, 1.0), (1.448, -1.833, 1.0), (1.332, -0.4398, 1.0), (1.332, -0.7561, 1.0), (1.332, -0.8636, 1.0), (1.332, -1.454, 1.0), (1.332, -1.549, 1.0), (1.332, -1.833, 1.0), (0.9911, -0.4398, 1.0), (0.9911, -0.7561, 1.0), (0.9911, -0.8636, 1.0), (0.9911, -1.454, 1.0), (0.9911, -1.549, 1.0), (0.9911, -1.833, 1.0), (3.698, -1.833, -1.0), (3.698, -1.549, -1.0), (3.698, -1.454, -1.0), (3.698, -0.8636, -1.0), (3.698, -0.7561, -1.0), (3.698, -0.4398, -1.0), (1.788, -1.833, -1.0), (1.788, -1.549, -1.0), (1.788, -1.454, -1.0), (1.788, -0.8636, -1.0), (1.788, -0.7561, -1.0), (1.788, -0.4398, -1.0), (1.205, -1.833, -1.0), (1.205, -1.549, -1.0), (1.205, -1.454, -1.0), (1.205, -0.8636, -1.0), (1.205, -0.7561, -1.0), (1.205, -0.4398, -1.0), (-1.778, -1.833, -1.0), (-1.779, -1.549, -1.0), (-1.778, -1.454, -1.001), (-1.778, -0.8636, -1.0), (-1.778, -0.7561, -1.001), (-1.778, -0.4398, -1.001), (-2.299, -1.833, -1.0), (-2.299, -1.549, -1.0), (-2.299, -1.454, -1.0), (-2.299, -0.8636, -1.0), (-2.299, -0.7561, -1.0), (-2.299, -0.4398, -1.0), (-3.829, -1.833, -1.0), (-3.829, -1.549, -1.0), (-3.829, -1.454, -1.0), (-3.829, -0.8636, -1.0), (-3.829, -0.7561, -1.0), (-3.829, -0.4398, -1.0), (2.242, 5.0, 1.004), (2.113, 5.0, 1.004), (1.448, 5.0, 1.004), (1.332, 5.0, 1.004), (2.242, -5.0, 1.004), (2.113, -5.0, 1.004), (1.448, -5.0, 1.004), (1.332, -5.0, 1.004), (2.242, -1.833, 1.004), (2.113, -1.833, 1.004), (1.448, -1.833, 1.004), (1.332, -1.833, 1.004), (5.0, -0.7561, 1.004), (5.0, -0.8636, 1.004), (5.0, -1.454, 1.004), (5.0, -1.549, 1.004), (-5.0, -1.549, 1.004), (-5.0, -1.454, 1.004), (-5.0, -0.8636, 1.004), (-5.0, -0.7561, 1.004), (2.668, -0.7561, 1.004), (2.668, -0.8636, 1.004), (2.668, -1.454, 1.004), (2.668, -1.549, 1.004), (2.242, -0.4398, 1.004), (2.242, -0.7561, 1.004), (2.242, -0.8636, 1.004), (2.242, -1.454, 1.004), (2.242, -1.549, 1.004), (2.113, -0.4398, 1.004), (2.113, -0.7561, 1.004), (2.113, -0.8636, 1.004), (2.113, -1.454, 1.004), (2.113, -1.549, 1.004), (1.448, -0.4398, 1.004), (1.448, -0.7561, 1.004), (1.448, -0.8636, 1.004), (1.448, -1.454, 1.004), (1.448, -1.549, 1.004), (1.332, -0.4398, 1.004), (1.332, -0.7561, 1.004), (1.332, -0.8636, 1.004), (1.332, -1.454, 1.004), (1.332, -1.549, 1.004), (0.9911, -0.7561, 1.004), (0.9911, -0.8636, 1.004), (0.9911, -1.454, 1.004), (0.9911, -1.549, 1.004)], [], [(206, 31, 2, 86), (175, 98, 6, 43), (139, 97, 5, 13), (79, 43, 6, 16), (121, 103, 7, 19), (61, 25, 3, 17), (37, 49, 19, 7), (49, 55, 18, 19), (55, 61, 17, 18), (91, 109, 17, 3), (109, 115, 18, 17), (115, 121, 19, 18), (31, 67, 14, 2), (67, 73, 15, 14), (73, 79, 16, 15), (85, 127, 11, 1), (127, 133, 12, 11), (133, 139, 13, 12), (12, 13, 74, 68), (68, 74, 75, 69), (69, 75, 76, 70), (70, 76, 77, 71), (71, 77, 78, 72), (72, 78, 79, 73), (11, 12, 68, 62), (62, 68, 69, 63), (63, 69, 70, 64), (64, 70, 71, 65), (65, 71, 72, 66), (66, 72, 73, 67), (1, 11, 62, 26), (26, 62, 63, 27), (27, 63, 64, 28), (28, 64, 65, 29), (29, 65, 66, 30), (30, 66, 67, 31), (9, 8, 56, 50), (50, 56, 57, 51), (51, 57, 58, 52), (52, 58, 59, 53), (53, 59, 60, 54), (54, 60, 61, 55), (10, 9, 50, 44), (44, 50, 51, 45), (45, 51, 52, 46), (46, 52, 53, 47), (47, 53, 54, 48), (48, 54, 55, 49), (4, 10, 44, 32), (32, 44, 45, 33), (33, 45, 46, 34), (34, 46, 47, 35), (35, 47, 48, 36), (36, 48, 49, 37), (8, 0, 20, 56), (56, 20, 21, 57), (57, 21, 22, 58), (58, 22, 23, 59), (59, 23, 24, 60), (60, 24, 25, 61), (13, 5, 38, 74), (74, 38, 39, 75), (75, 39, 40, 76), (76, 40, 41, 77), (77, 41, 42, 78), (78, 42, 43, 79), (97, 145, 38, 5), (145, 151, 39, 38), (146, 33, 212, 236), (157, 163, 41, 40), (142, 94, 225, 233), (169, 175, 43, 42), (85, 1, 26, 176), (176, 26, 27, 182), (182, 27, 28, 188), (188, 28, 29, 194), (194, 29, 30, 200), (200, 30, 31, 206), (24, 205, 211, 25), (205, 204, 210, 211), (204, 203, 209, 210), (203, 202, 208, 209), (202, 201, 207, 208), (201, 200, 206, 207), (23, 199, 205, 24), (199, 198, 204, 205), (198, 197, 203, 204), (197, 196, 202, 203), (196, 195, 201, 202), (195, 194, 200, 201), (22, 193, 199, 23), (193, 192, 198, 199), (192, 191, 197, 198), (191, 190, 196, 197), (190, 189, 195, 196), (189, 188, 194, 195), (21, 187, 193, 22), (187, 186, 192, 193), (186, 185, 191, 192), (185, 184, 190, 191), (184, 183, 189, 190), (183, 182, 188, 189), (20, 181, 187, 21), (181, 180, 186, 187), (180, 179, 185, 186), (179, 178, 184, 185), (178, 177, 183, 184), (177, 176, 182, 183), (0, 80, 181, 20), (80, 81, 180, 181), (81, 82, 179, 180), (82, 83, 178, 179), (83, 84, 177, 178), (84, 85, 176, 177), (36, 37, 170, 164), (164, 170, 171, 165), (159, 158, 246, 247), (166, 172, 173, 167), (171, 102, 231, 256), (168, 174, 175, 169), (93, 141, 232, 224), (174, 168, 255, 259), (158, 35, 214, 246), (160, 166, 167, 161), (167, 173, 258, 254), (156, 157, 221, 245), (34, 35, 158, 152), (152, 158, 159, 153), (153, 159, 160, 154), (154, 160, 161, 155), (155, 161, 162, 156), (156, 162, 163, 157), (42, 41, 218, 219), (172, 166, 253, 257), (155, 156, 245, 244), (148, 154, 155, 149), (102, 101, 230, 231), (168, 169, 223, 255), (32, 33, 146, 140), (140, 146, 147, 141), (150, 144, 235, 240), (142, 148, 149, 143), (165, 171, 256, 252), (144, 150, 151, 145), (4, 32, 140, 92), (92, 140, 141, 93), (143, 149, 239, 234), (94, 142, 143, 95), (40, 39, 216, 217), (96, 144, 145, 97), (9, 10, 134, 128), (128, 134, 135, 129), (129, 135, 136, 130), (130, 136, 137, 131), (131, 137, 138, 132), (132, 138, 139, 133), (8, 9, 128, 122), (122, 128, 129, 123), (123, 129, 130, 124), (124, 130, 131, 125), (125, 131, 132, 126), (126, 132, 133, 127), (0, 8, 122, 80), (80, 122, 123, 81), (81, 123, 124, 82), (82, 124, 125, 83), (83, 125, 126, 84), (84, 126, 127, 85), (15, 16, 116, 110), (110, 116, 117, 111), (111, 117, 118, 112), (112, 118, 119, 113), (113, 119, 120, 114), (114, 120, 121, 115), (14, 15, 110, 104), (104, 110, 111, 105), (105, 111, 112, 106), (106, 112, 113, 107), (107, 113, 114, 108), (108, 114, 115, 109), (2, 14, 104, 86), (86, 104, 105, 87), (87, 105, 106, 88), (88, 106, 107, 89), (89, 107, 108, 90), (90, 108, 109, 91), (16, 6, 98, 116), (116, 98, 99, 117), (117, 99, 100, 118), (118, 100, 101, 119), (119, 101, 102, 120), (120, 102, 103, 121), (10, 4, 92, 134), (134, 92, 93, 135), (135, 93, 94, 136), (136, 94, 95, 137), (137, 95, 96, 138), (138, 96, 97, 139), (37, 7, 103, 170), (170, 103, 102, 171), (153, 154, 243, 242), (172, 101, 100, 173), (100, 99, 228, 229), (174, 99, 98, 175), (25, 211, 91, 3), (211, 210, 90, 91), (210, 209, 89, 90), (209, 208, 88, 89), (208, 207, 87, 88), (207, 206, 86, 87), (220, 221, 217, 216), (222, 223, 219, 218), (252, 256, 257, 253), (254, 258, 259, 255), (214, 215, 251, 246), (246, 251, 252, 247), (247, 252, 253, 248), (249, 254, 255, 250), (250, 255, 223, 222), (212, 213, 241, 236), (236, 241, 242, 237), (237, 242, 243, 238), (239, 244, 245, 240), (240, 245, 221, 220), (232, 237, 238, 233), (234, 239, 240, 235), (224, 232, 233, 225), (226, 234, 235, 227), (256, 231, 230, 257), (258, 229, 228, 259), (101, 172, 257, 230), (160, 159, 247, 248), (95, 143, 234, 226), (147, 146, 236, 237), (173, 100, 229, 258), (154, 148, 238, 243), (94, 93, 224, 225), (144, 96, 227, 235), (33, 34, 213, 212), (99, 174, 259, 228), (149, 155, 244, 239), (162, 161, 249, 250), (166, 160, 248, 253), (39, 151, 220, 216), (163, 162, 250, 222), (96, 95, 226, 227), (161, 167, 254, 249), (35, 36, 215, 214), (157, 40, 217, 221), (36, 164, 251, 215), (151, 150, 240, 220), (41, 163, 222, 218), (164, 165, 252, 251), (34, 152, 241, 213), (141, 147, 237, 232), (169, 42, 219, 223), (152, 153, 242, 241), (148, 142, 233, 238)])
me_cube.polygons.foreach_set('material_index', [4, 0, 1, 1, 1, 4, 1, 2, 3, 4, 3, 2, 4, 3, 2, 4, 3, 2, 2, 2, 2, 2, 2, 2, 3, 3, 3, 3, 3, 3, 4, 4, 4, 4, 4, 4, 3, 3, 3, 3, 3, 3, 2, 2, 2, 2, 2, 2, 1, 1, 1, 1, 1, 1, 4, 4, 4, 4, 4, 4, 1, 1, 1, 1, 1, 1, 0, 0, 6, 5, 6, 0, 4, 4, 4, 4, 4, 4, 4, 4, 4, 4, 4, 4, 4, 4, 4, 4, 4, 4, 4, 4, 4, 4, 4, 4, 4, 4, 4, 4, 4, 4, 4, 4, 4, 4, 4, 4, 4, 4, 4, 4, 4, 4, 0, 0, 6, 5, 6, 0, 6, 6, 6, 5, 6, 6, 5, 5, 5, 5, 5, 5, 6, 6, 6, 5, 6, 6, 0, 0, 6, 5, 6, 0, 0, 0, 6, 5, 6, 0, 2, 2, 2, 2, 2, 2, 3, 3, 3, 3, 3, 3, 4, 4, 4, 4, 4, 4, 2, 2, 2, 2, 2, 2, 3, 3, 3, 3, 3, 3, 4, 4, 4, 4, 4, 4, 1, 1, 1, 1, 1, 1, 1, 1, 1, 1, 1, 1, 0, 0, 6, 5, 6, 0, 4, 4, 4, 4, 4, 4, 6, 6, 6, 6, 6, 6, 6, 6, 6, 6, 6, 6, 6, 6, 6, 6, 6, 6, 6, 6, 6, 6, 6, 6, 6, 6, 6, 6, 6, 6, 6, 6, 6, 6, 6, 6, 6, 6, 6, 6, 6, 6, 6, 6, 6, 6, 6, 6])
me_cube.materials.append(mat_grass)
me_cube.materials.append(mat_topsoil)
me_cube.materials.append(mat_crust)
me_cube.materials.append(mat_mantle)
me_cube.materials.append(mat_core)
me_cube.materials.append(mat_asphault)
me_cube.materials.append(mat_concrete)
me_cube.use_remesh_preserve_volume = False
me_cube.use_remesh_preserve_attributes = False
me_cube.use_mirror_vertex_groups = False
me_cube.update()

# ---- objects
ob_empty = bpy.data.objects.new('Empty', None)
ob_cube = bpy.data.objects.new('Cube', me_cube_001)
ob_cam_wide = bpy.data.objects.new('Cam_Wide', cam_camera_001)
ob_smoke1_001 = bpy.data.objects.new('smoke1.001', me_circle_003)
ob_smoke1 = bpy.data.objects.new('smoke1', me_circle_002)
ob_icosphere = bpy.data.objects.new('Icosphere', me_icosphere)
ob_coins2 = bpy.data.objects.new('coins2', me_circle_001)
ob_coins1 = bpy.data.objects.new('coins1', me_circle)
ob_glass = bpy.data.objects.new('glass', me_plane_001)
ob_plant = bpy.data.objects.new('Plant', me_power_plant)
ob_house = bpy.data.objects.new('House', me_house)
ob_earth = bpy.data.objects.new('Earth', me_cube)
ob_sun = bpy.data.objects.new('Sun', light_sun)
ob_cam_plant = bpy.data.objects.new('Cam_Plant', cam_camera)

# ---- transforms, parenting, visibility, modifiers, constraints
ob_empty.location = (0.9256, 0.0, 0.0)
ob_empty.empty_image_offset = (0.0, 0.0)
ob_empty.lineart.crease_threshold = 0.0
ob_cube.location = (-2.925, -0.1884, -0.04004)
ob_cube.lineart.crease_threshold = 0.0
_m = ob_cube.modifiers.new('Array', 'ARRAY')
_m.count = 4
_m.use_constant_offset = True
_m.constant_offset_displace = (1.95, 0.0, 0.0)
_m.use_relative_offset = False
ob_cam_wide.location = (7.481, -7.508, 5.043)
ob_cam_wide.rotation_euler = (1.047, 0.0, 0.7854)
ob_cam_wide.lock_rotations_4d = False
ob_cam_wide.empty_display_type = 'ARROWS'
ob_cam_wide.color = (0.0, 0.0, 0.0, 0.0)
ob_cam_wide.display_type = 'WIRE'
ob_cam_wide.lineart.crease_threshold = 0.0
ob_smoke1_001.location = (-3.932, -4.087, 0.4978)
ob_smoke1_001.show_instancer_for_render = False
ob_smoke1_001.lineart.crease_threshold = 0.0
_m = ob_smoke1_001.modifiers.new('ParticleSystem 1', 'PARTICLE_SYSTEM')
ob_smoke1.location = (-3.932, -2.632, 0.4978)
ob_smoke1.show_instancer_for_render = False
ob_smoke1.lineart.crease_threshold = 0.0
_m = ob_smoke1.modifiers.new('ParticleSystem 1', 'PARTICLE_SYSTEM')
ob_icosphere.location = (0.0, 0.0, -1.067)
ob_icosphere.lineart.crease_threshold = 0.0
ob_coins2.location = (-2.957, -3.263, 0.07193)
ob_coins2.lineart.crease_threshold = 0.0
_m = ob_coins2.modifiers.new('Array', 'ARRAY')
_m.count = 3
_m.constant_offset_displace = (0.0, 0.0, 0.0)
_m.relative_offset_displace = (0.0, 0.0, 1.5)
ob_coins1.location = (-2.957, -3.7, 0.07193)
ob_coins1.lineart.crease_threshold = 0.0
_m = ob_coins1.modifiers.new('Array', 'ARRAY')
_m.count = 11
_m.constant_offset_displace = (0.0, 0.0, 0.0)
_m.relative_offset_displace = (0.0, 0.0, 1.5)
ob_glass.location = (3.445, 3.255, 0.7725)
ob_glass.rotation_euler = (-0.7854, 9.274e-08, -1.571)
ob_glass.scale = (1.462, 2.999, 0.3534)
ob_glass.lineart.crease_threshold = 0.0
_m = ob_glass.modifiers.new('Array', 'ARRAY')
_m.count = 4
_m.constant_offset_displace = (0.0, 0.0, 0.0)
_m.relative_offset_displace = (-1.1, 0.0, 0.0)
ob_plant.location = (-3.935, -4.084, -0.04803)
ob_plant.lineart.crease_threshold = 0.0
_m = ob_plant.modifiers.new('Subsurf', 'SUBSURF')
_m.uv_smooth = 'PRESERVE_CORNERS'
_m.quality = 2
_m.levels = 2
_m = ob_plant.modifiers.new('Solidify', 'SOLIDIFY')
_m.thickness = 0.1
_m.use_even_offset = True
_m.use_quality_normals = True
_m.nonmanifold_thickness_mode = 'FIXED'
_m.nonmanifold_merge_threshold = 0.0003
_m = ob_plant.modifiers.new('EdgeSplit', 'EDGE_SPLIT')
_m = ob_plant.modifiers.new('Array', 'ARRAY')
_m.constant_offset_displace = (0.0, 0.0, 0.0)
_m.relative_offset_displace = (0.0, 1.22, 0.0)
ob_house.location = (3.515, 3.534, 0.2846)
ob_house.lineart.crease_threshold = 0.0
ob_earth.location = (0.0, 0.0, -1.05)
ob_earth.lock_rotations_4d = False
ob_earth.empty_display_type = 'ARROWS'
ob_earth.lineart.crease_threshold = 0.0
ob_sun.location = (4.076, 1.005, 5.904)
ob_sun.rotation_euler = (0.6503, 0.05522, 1.866)
ob_sun.lock_rotations_4d = False
ob_sun.empty_display_type = 'ARROWS'
ob_sun.color = (0.0, 0.0, 0.0, 0.0)
ob_sun.lineart.crease_threshold = 0.0
ob_cam_plant.location = (1.881, -7.558, 5.043)
ob_cam_plant.rotation_euler = (1.047, 0.0, 0.7854)
ob_cam_plant.lock_rotations_4d = False
ob_cam_plant.empty_display_type = 'ARROWS'
ob_cam_plant.color = (0.0, 0.0, 0.0, 0.0)
ob_cam_plant.hide_viewport = True
ob_cam_plant.hide_select = True
ob_cam_plant.hide_render = True
ob_cam_plant.display_type = 'WIRE'
ob_cam_plant.lineart.crease_threshold = 0.0
cam_camera_001.dof.focus_object = ob_empty

# ---- collection membership
col_collection_1.objects.link(ob_empty)
col_collection_1.objects.link(ob_cube)
col_collection_1.objects.link(ob_cam_wide)
col_collection_1.objects.link(ob_smoke1_001)
col_collection_1.objects.link(ob_smoke1)
col_collection_1.objects.link(ob_icosphere)
col_collection_1.objects.link(ob_coins2)
col_collection_1.objects.link(ob_coins1)
col_collection_1.objects.link(ob_glass)
col_collection_1.objects.link(ob_plant)
col_collection_1.objects.link(ob_house)
col_collection_1.objects.link(ob_earth)
col_collection_1.objects.link(ob_sun)
col_collection_1.objects.link(ob_cam_plant)

# ---- scene / render settings (as saved in the file)
scene.camera = ob_cam_wide
scene.frame_start = 1; scene.frame_end = 360; scene.frame_set(160)
scene.render.engine = 'CYCLES'
scene.render.dither_intensity = 0.0
scene.render.film_transparent = True
scene.render.use_freestyle = True
scene.render.motion_blur_shutter = 2.0
scene.cycles.use_denoising = False
scene.cycles.samples = 1024
scene.cycles.sampling_pattern = 'TABULATED_SOBOL'
scene.cycles.light_sampling_threshold = 0.0
scene.cycles.use_adaptive_sampling = False
scene.cycles.use_light_tree = False
scene.cycles.caustics_reflective = False
scene.cycles.caustics_refractive = False
scene.cycles.blur_glossy = 0.0
scene.cycles.max_bounces = 128
scene.cycles.diffuse_bounces = 128
scene.cycles.glossy_bounces = 128
scene.cycles.transmission_bounces = 128
scene.cycles.volume_bounces = 128
scene.cycles.transparent_max_bounces = 128
scene.cycles.pixel_filter_type = 'GAUSSIAN'
scene.cycles.sample_clamp_indirect = 0.0
scene.view_settings.view_transform = 'Filmic'
scene.view_settings.gamma = 1.2
bpy.context.view_layer.update()
